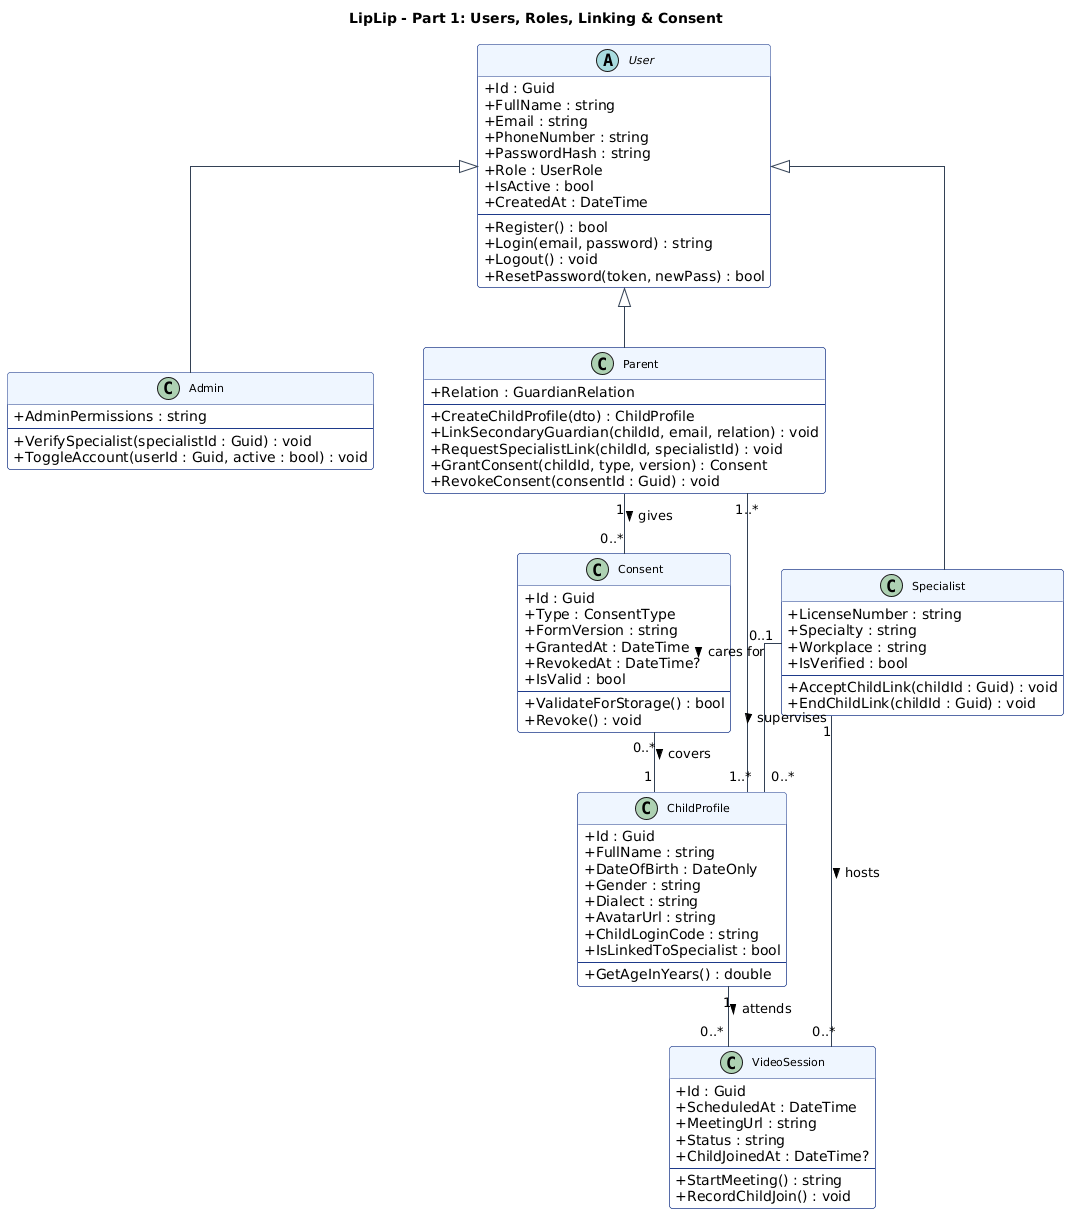

The diagram above was rendered by PlantUML. Its source (embedded in the PNG):
@startuml
title LipLip - Part 1: Users, Roles, Linking & Consent

skinparam classAttributeIconSize 0
skinparam linetype ortho
skinparam nodesep 50
skinparam ranksep 60
skinparam shadowing false
skinparam roundcorner 6

skinparam class {
    BackgroundColor #FFFFFF
    BorderColor #1E3A8A
    HeaderBackgroundColor #EFF6FF
    ArrowColor #334155
    FontSize 11
}

abstract class User {
    + Id : Guid
    + FullName : string
    + Email : string
    + PhoneNumber : string
    + PasswordHash : string
    + Role : UserRole
    + IsActive : bool
    + CreatedAt : DateTime
    --
    + Register() : bool
    + Login(email, password) : string
    + Logout() : void
    + ResetPassword(token, newPass) : bool
}

class Admin {
    + AdminPermissions : string
    --
    + VerifySpecialist(specialistId : Guid) : void
    + ToggleAccount(userId : Guid, active : bool) : void
}

class Parent {
    + Relation : GuardianRelation
    --
    + CreateChildProfile(dto) : ChildProfile
    + LinkSecondaryGuardian(childId, email, relation) : void
    + RequestSpecialistLink(childId, specialistId) : void
    + GrantConsent(childId, type, version) : Consent
    + RevokeConsent(consentId : Guid) : void
}

class Specialist {
    + LicenseNumber : string
    + Specialty : string
    + Workplace : string
    + IsVerified : bool
    --
    + AcceptChildLink(childId : Guid) : void
    + EndChildLink(childId : Guid) : void
}

class ChildProfile {
    + Id : Guid
    + FullName : string
    + DateOfBirth : DateOnly
    + Gender : string
    + Dialect : string
    + AvatarUrl : string
    + ChildLoginCode : string
    + IsLinkedToSpecialist : bool
    --
    + GetAgeInYears() : double
}

class Consent {
    + Id : Guid
    + Type : ConsentType
    + FormVersion : string
    + GrantedAt : DateTime
    + RevokedAt : DateTime?
    + IsValid : bool
    --
    + ValidateForStorage() : bool
    + Revoke() : void
}

class VideoSession {
    + Id : Guid
    + ScheduledAt : DateTime
    + MeetingUrl : string
    + Status : string
    + ChildJoinedAt : DateTime?
    --
    + StartMeeting() : string
    + RecordChildJoin() : void
}

' Relationships
User <|-- Admin
User <|-- Parent
User <|-- Specialist

Parent "1..*" -- "1..*" ChildProfile : cares for >
Parent "1" -- "0..*" Consent : gives >
Consent "0..*" -- "1" ChildProfile : covers >
Specialist "0..1" -- "0..*" ChildProfile : supervises >

Specialist "1" -- "0..*" VideoSession : hosts >
ChildProfile "1" -- "0..*" VideoSession : attends >
@enduml